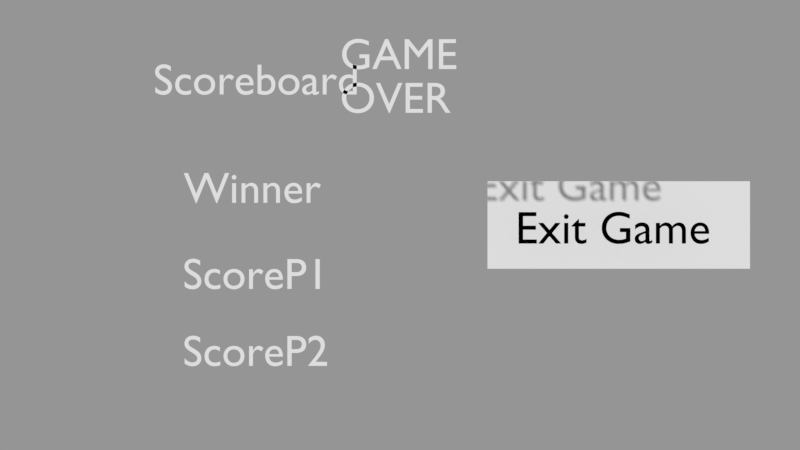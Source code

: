 # Source: client.blend  (saved by Blender 2.79.0; exported with 4.5.12 LTS)
import bpy
from mathutils import Matrix  # noqa: F401  (used for matrix-valued properties, if any)

bpy.ops.wm.read_factory_settings(use_empty=True)
scene = bpy.context.scene
scene.name = 'GameOver'

# ---- collections
col_collection_1_001 = bpy.data.collections.new('Collection 1.001'); scene.collection.children.link(col_collection_1_001)

# ---- materials (node trees are filled in below, after node groups)
mat_material_002 = bpy.data.materials.new('Material.002')
mat_material_002.alpha_threshold = 0.0
mat_material_002.use_transparent_shadow = False
mat_material_002.diffuse_color = (0.0, 0.0, 0.0, 1.0)
mat_material_002.roughness = 0.5

# ---- material node trees

# ---- cameras
cam_camera_002 = bpy.data.cameras.new('Camera.002')
cam_camera_002.clip_end = 100.0
cam_camera_002.lens = 35.0
cam_camera_002.sensor_width = 32.0
cam_camera_002.sensor_height = 18.0
cam_camera_002.display_size = 2.0
cam_camera_002.dof.focus_distance = 0.0
cam_camera_002.dof.aperture_fstop = 128.0
cam_camera_002.dof.aperture_blades = 6

# ---- meshes
me_plane_003 = bpy.data.meshes.new('Plane.003')
me_plane_003.from_pydata([(-1.0, -1.0, 0.0), (1.0, -1.0, 0.0), (-1.0, 1.0, 0.0), (1.0, 1.0, 0.0)], [], [(0, 1, 3, 2)])
me_plane_003.use_remesh_preserve_volume = False
me_plane_003.use_remesh_preserve_attributes = False
me_plane_003.use_mirror_vertex_groups = False
me_plane_003.update()

# ---- curves / text
txt_text_014 = bpy.data.curves.new('Text.014', 'FONT')
txt_text_014.dimensions = '2D'
txt_text_014.body = 'ScoreP2'
txt_text_014.use_path_clamp = True
txt_text_014.bevel_resolution = 0
txt_text_013 = bpy.data.curves.new('Text.013', 'FONT')
txt_text_013.dimensions = '2D'
txt_text_013.body = 'ScoreP1'
txt_text_013.use_path_clamp = True
txt_text_013.bevel_resolution = 0
txt_text_010 = bpy.data.curves.new('Text.010', 'FONT')
txt_text_010.dimensions = '2D'
txt_text_010.body = 'Scoreboard'
txt_text_010.use_path_clamp = True
txt_text_010.bevel_resolution = 0
txt_text_009 = bpy.data.curves.new('Text.009', 'FONT')
txt_text_009.dimensions = '2D'
txt_text_009.body = 'Winner'
txt_text_009.use_path_clamp = True
txt_text_009.bevel_resolution = 0
txt_text_003 = bpy.data.curves.new('Text.003', 'FONT')
txt_text_003.dimensions = '2D'
txt_text_003.body = 'Exit Game'
txt_text_003.materials.append(mat_material_002)
txt_text_003.use_path_clamp = True
txt_text_003.bevel_resolution = 0
txt_text_002 = bpy.data.curves.new('Text.002', 'FONT')
txt_text_002.dimensions = '2D'
txt_text_002.body = 'GAME \nOVER'
txt_text_002.use_path_clamp = True
txt_text_002.bevel_resolution = 0

# ---- objects
ob_scorep2 = bpy.data.objects.new('ScoreP2', txt_text_014)
ob_scorep1 = bpy.data.objects.new('ScoreP1', txt_text_013)
ob_scoreboard = bpy.data.objects.new('Scoreboard', txt_text_010)
ob_winner = bpy.data.objects.new('Winner', txt_text_009)
ob_text_003 = bpy.data.objects.new('Text.003', txt_text_003)
ob_text_002 = bpy.data.objects.new('Text.002', txt_text_002)
ob_exitgame2 = bpy.data.objects.new('ExitGame2', me_plane_003)
ob_camera_002 = bpy.data.objects.new('Camera.002', cam_camera_002)

# ---- transforms, parenting, visibility, modifiers, constraints
ob_scorep2.location = (-4.967, -3.22, 0.0)
ob_scorep2.lineart.crease_threshold = 0.0
ob_scorep1.location = (-4.967, -1.461, 0.0)
ob_scorep1.lineart.crease_threshold = 0.0
ob_scoreboard.location = (-5.638, 2.983, 0.0)
ob_scoreboard.lineart.crease_threshold = 0.0
ob_winner.location = (-4.944, 0.5065, 0.0)
ob_winner.lineart.crease_threshold = 0.0
ob_text_003.location = (2.5, -0.4025, 1.0)
ob_text_003.color = (0.0, 0.0, 0.0, 1.0)
ob_text_003.lineart.crease_threshold = 0.0
ob_text_002.location = (-1.373, 3.565, 0.0)
ob_text_002.color = (0.0, 0.0, 0.0, 1.0)
ob_text_002.lineart.crease_threshold = 0.0
ob_exitgame2.location = (5.0, 0.0, 0.0)
ob_exitgame2.scale = (3.0, 1.0, 1.0)
ob_exitgame2.lineart.crease_threshold = 0.0
ob_camera_002.location = (0.0, 0.0, 20.0)
ob_camera_002.lineart.crease_threshold = 0.0

# ---- collection membership
col_collection_1_001.objects.link(ob_scorep2)
col_collection_1_001.objects.link(ob_scorep1)
col_collection_1_001.objects.link(ob_scoreboard)
col_collection_1_001.objects.link(ob_winner)
col_collection_1_001.objects.link(ob_text_003)
col_collection_1_001.objects.link(ob_text_002)
col_collection_1_001.objects.link(ob_exitgame2)
col_collection_1_001.objects.link(ob_camera_002)

# ---- scene / render settings (as saved in the file)
scene.camera = ob_camera_002
scene.frame_start = 1; scene.frame_end = 250; scene.frame_set(1)
scene.render.engine = 'BLENDER_EEVEE_NEXT'
scene.render.image_settings.exr_codec = 'NONE'
scene.render.resolution_percentage = 50
scene.render.dither_intensity = 0.0
scene.render.simplify_subdivision_render = 0
scene.render.simplify_child_particles_render = 0.0
scene.cycles.use_denoising = False
scene.cycles.samples = 128
scene.cycles.sampling_pattern = 'TABULATED_SOBOL'
scene.cycles.use_adaptive_sampling = False
scene.cycles.use_light_tree = False
scene.cycles.blur_glossy = 0.0
scene.cycles.sample_clamp_indirect = 0.0
scene.view_settings.view_transform = 'Standard'
bpy.context.view_layer.update()

# ---- added for rendering (the .blend has no usable light): sun + grey world if the file has none
light_auto_sun = bpy.data.lights.new('AutoSun', 'SUN')
light_auto_sun.energy = 3.0
light_auto_sun.angle = 0.0523599
ob_auto_sun = bpy.data.objects.new('AutoSun', light_auto_sun)
scene.collection.objects.link(ob_auto_sun)
ob_auto_sun.rotation_euler = (0.872665, 0.174533, 0.523599)
if scene.world is None:
    world_auto = bpy.data.worlds.new('AutoWorld')
    world_auto.color = (0.3, 0.3, 0.3)
    scene.world = world_auto
bpy.context.view_layer.update()
